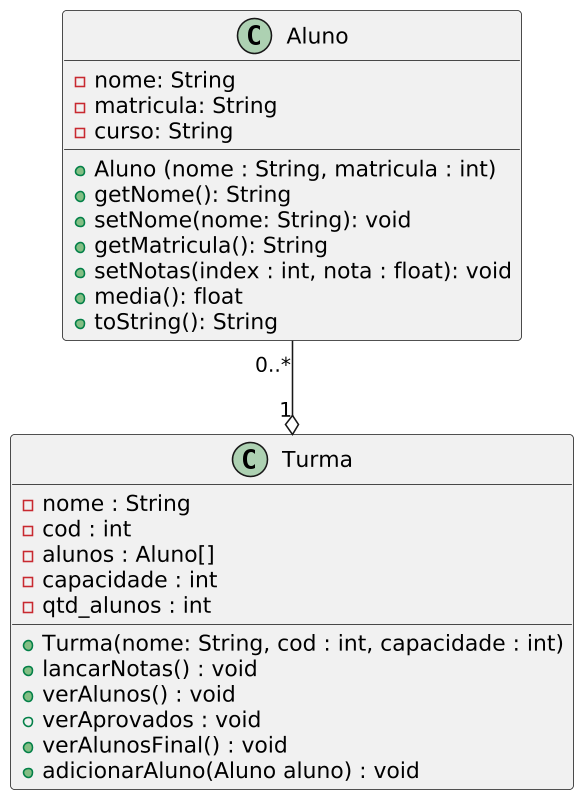

The diagram above was rendered by PlantUML. Its source (embedded in the PNG):
@startuml
skinparam defaultFontName Hasklig
skinparam dpi 150

class Aluno{
  - nome: String
  - matricula: String
  - curso: String
  __
  + Aluno (nome : String, matricula : int)
  + getNome(): String
  + setNome(nome: String): void
  + getMatricula(): String
  + setNotas(index : int, nota : float): void
  + media(): float
  + toString(): String
}

class Turma{
  - nome : String
  - cod : int
  - alunos : Aluno[]
  - capacidade : int
  - qtd_alunos : int
  __
  + Turma(nome: String, cod : int, capacidade : int)
  + lancarNotas() : void
  + verAlunos() : void
  + verAprovados : void
  + verAlunosFinal() : void
  + adicionarAluno(Aluno aluno) : void
}

Aluno "0..*" --o "1"Turma
@enduml